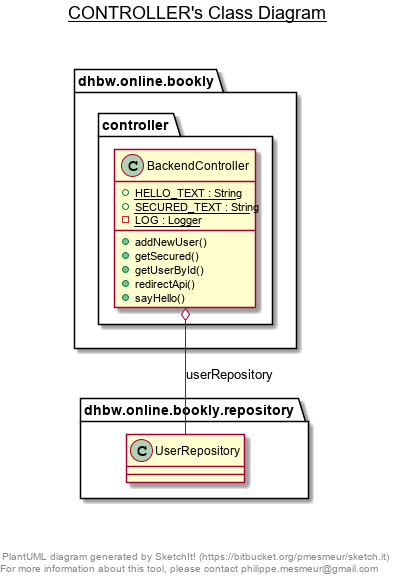

The diagram above was rendered by PlantUML. Its source (embedded in the PNG):
@startuml

title __CONTROLLER's Class Diagram__\n

  namespace dhbw.online.bookly {
    namespace controller {
      class dhbw.online.bookly.controller.BackendController {
          {static} + HELLO_TEXT : String
          {static} + SECURED_TEXT : String
          {static} - LOG : Logger
          + addNewUser()
          + getSecured()
          + getUserById()
          + redirectApi()
          + sayHello()
      }
    }
  }
  

  dhbw.online.bookly.controller.BackendController o-- dhbw.online.bookly.repository.UserRepository : userRepository


right footer


PlantUML diagram generated by SketchIt! (https://bitbucket.org/pmesmeur/sketch.it)
For more information about this tool, please contact philippe.mesmeur@gmail.com
endfooter

@enduml